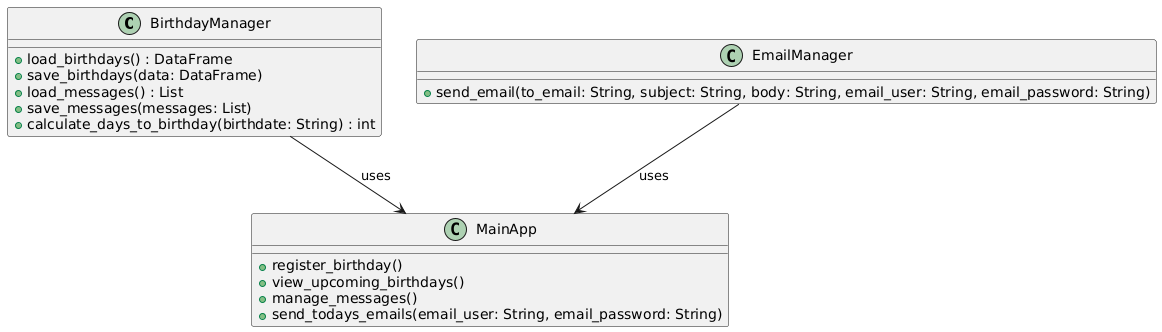

The diagram above was rendered by PlantUML. Its source (embedded in the PNG):
@startuml
!define RECTANGLE class

' Definir las clases
class BirthdayManager {
    +load_birthdays() : DataFrame
    +save_birthdays(data: DataFrame)
    +load_messages() : List
    +save_messages(messages: List)
    +calculate_days_to_birthday(birthdate: String) : int
}

class EmailManager {
    +send_email(to_email: String, subject: String, body: String, email_user: String, email_password: String)
}

class MainApp {
    +register_birthday()
    +view_upcoming_birthdays()
    +manage_messages()
    +send_todays_emails(email_user: String, email_password: String)
}

' Relaciones entre las clases
BirthdayManager --> MainApp : uses
EmailManager --> MainApp : uses
@enduml